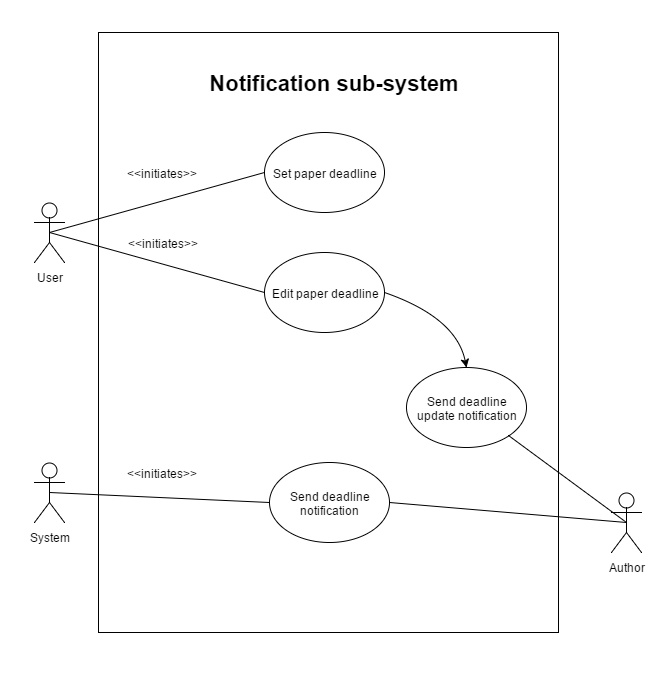

The diagram above was exported from draw.io. Its source (the exported page's mxGraphModel, read from the mxfile embedded in the PNG):
<mxGraphModel dx="1430" dy="736" grid="1" gridSize="10" guides="1" tooltips="1" connect="1" arrows="1" fold="1" page="1" pageScale="1" pageWidth="826" pageHeight="1169" background="#ffffff" math="0">
  <root>
    <mxCell id="0" />
    <mxCell id="1" parent="0" />
    <mxCell id="2" value="" style="whiteSpace=wrap;html=1;fontSize=22;" vertex="1" parent="1">
      <mxGeometry x="217" y="2600" width="460" height="600" as="geometry" />
    </mxCell>
    <mxCell id="3" value="User" style="shape=umlActor;verticalLabelPosition=bottom;labelBackgroundColor=#ffffff;verticalAlign=top;html=1;" vertex="1" parent="1">
      <mxGeometry x="153" y="2770" width="30" height="60" as="geometry" />
    </mxCell>
    <mxCell id="4" value="System" style="shape=umlActor;verticalLabelPosition=bottom;labelBackgroundColor=#ffffff;verticalAlign=top;html=1;" vertex="1" parent="1">
      <mxGeometry x="153" y="3030" width="30" height="60" as="geometry" />
    </mxCell>
    <mxCell id="5" value="Send deadline notification" style="ellipse;whiteSpace=wrap;html=1;" vertex="1" parent="1">
      <mxGeometry x="388" y="3030" width="120" height="80" as="geometry" />
    </mxCell>
    <mxCell id="6" value="Send deadline update notification" style="ellipse;whiteSpace=wrap;html=1;" vertex="1" parent="1">
      <mxGeometry x="525" y="2935" width="120" height="80" as="geometry" />
    </mxCell>
    <mxCell id="7" value="&amp;lt;&amp;lt;initiates&amp;gt;&amp;gt;" style="text;html=1;strokeColor=none;fillColor=none;align=center;verticalAlign=middle;whiteSpace=wrap;overflow=hidden;" vertex="1" parent="1">
      <mxGeometry x="240" y="3030" width="80" height="20" as="geometry" />
    </mxCell>
    <mxCell id="8" value="Set paper deadline" style="ellipse;whiteSpace=wrap;html=1;" vertex="1" parent="1">
      <mxGeometry x="383" y="2700" width="120" height="80" as="geometry" />
    </mxCell>
    <mxCell id="9" value="Edit paper deadline" style="ellipse;whiteSpace=wrap;html=1;" vertex="1" parent="1">
      <mxGeometry x="383" y="2820" width="120" height="80" as="geometry" />
    </mxCell>
    <mxCell id="10" value="&amp;lt;&amp;lt;initiates&amp;gt;&amp;gt;" style="text;html=1;strokeColor=none;fillColor=none;align=center;verticalAlign=middle;whiteSpace=wrap;overflow=hidden;" vertex="1" parent="1">
      <mxGeometry x="240" y="2730" width="80" height="20" as="geometry" />
    </mxCell>
    <mxCell id="11" value="&amp;lt;&amp;lt;initiates&amp;gt;&amp;gt;" style="text;html=1;strokeColor=none;fillColor=none;align=center;verticalAlign=middle;whiteSpace=wrap;overflow=hidden;" vertex="1" parent="1">
      <mxGeometry x="241" y="2800" width="80" height="20" as="geometry" />
    </mxCell>
    <mxCell id="12" value="" style="curved=1;endArrow=classic;html=1;exitX=1;exitY=0.5;entryX=0.5;entryY=0;" edge="1" source="9" target="6" parent="1">
      <mxGeometry x="503" y="2860" width="50" height="50" as="geometry">
        <mxPoint x="-75" y="2695" as="sourcePoint" />
        <mxPoint x="-25" y="2645" as="targetPoint" />
        <Array as="points">
          <mxPoint x="575" y="2885" />
        </Array>
      </mxGeometry>
    </mxCell>
    <mxCell id="13" value="Author" style="shape=umlActor;verticalLabelPosition=bottom;labelBackgroundColor=#ffffff;verticalAlign=top;html=1;fontSize=12;" vertex="1" parent="1">
      <mxGeometry x="730" y="3060" width="30" height="60" as="geometry" />
    </mxCell>
    <mxCell id="14" value="" style="endArrow=none;html=1;fontSize=12;exitX=0.5;exitY=0.5;exitPerimeter=0;entryX=1;entryY=1;" edge="1" source="13" target="6" parent="1">
      <mxGeometry x="627" y="3003" width="50" height="50" as="geometry">
        <mxPoint x="630" y="3090" as="sourcePoint" />
        <mxPoint x="680" y="3040" as="targetPoint" />
      </mxGeometry>
    </mxCell>
    <mxCell id="15" value="" style="endArrow=none;html=1;fontSize=12;entryX=0.5;entryY=0.5;entryPerimeter=0;exitX=1;exitY=0.5;" edge="1" source="5" target="13" parent="1">
      <mxGeometry x="508" y="3070" width="50" height="50" as="geometry">
        <mxPoint x="580" y="3120" as="sourcePoint" />
        <mxPoint x="630" y="3070" as="targetPoint" />
      </mxGeometry>
    </mxCell>
    <mxCell id="16" value="" style="endArrow=none;html=1;fontSize=12;exitX=0.5;exitY=0.5;exitPerimeter=0;entryX=0;entryY=0.5;" edge="1" source="4" target="5" parent="1">
      <mxGeometry x="168" y="3060" width="50" height="50" as="geometry">
        <mxPoint x="290" y="3100" as="sourcePoint" />
        <mxPoint x="340" y="3050" as="targetPoint" />
      </mxGeometry>
    </mxCell>
    <mxCell id="17" value="Notification sub-system" style="text;html=1;strokeColor=none;fillColor=none;align=center;verticalAlign=middle;whiteSpace=wrap;overflow=hidden;fontSize=22;fontStyle=1" vertex="1" parent="1">
      <mxGeometry x="291" y="2630" width="320" height="40" as="geometry" />
    </mxCell>
    <mxCell id="18" value="" style="endArrow=none;html=1;fontSize=12;exitX=0.5;exitY=0.5;exitPerimeter=0;entryX=0;entryY=0.5;" edge="1" source="3" target="8" parent="1">
      <mxGeometry x="168" y="2740" width="50" height="50" as="geometry">
        <mxPoint x="326" y="2790" as="sourcePoint" />
        <mxPoint x="376" y="2740" as="targetPoint" />
      </mxGeometry>
    </mxCell>
    <mxCell id="19" value="" style="endArrow=none;html=1;fontSize=12;exitX=0.5;exitY=0.5;exitPerimeter=0;entryX=0;entryY=0.5;" edge="1" source="3" target="9" parent="1">
      <mxGeometry x="168" y="2800" width="50" height="50" as="geometry">
        <mxPoint x="286" y="2890" as="sourcePoint" />
        <mxPoint x="336" y="2840" as="targetPoint" />
      </mxGeometry>
    </mxCell>
  </root>
</mxGraphModel>